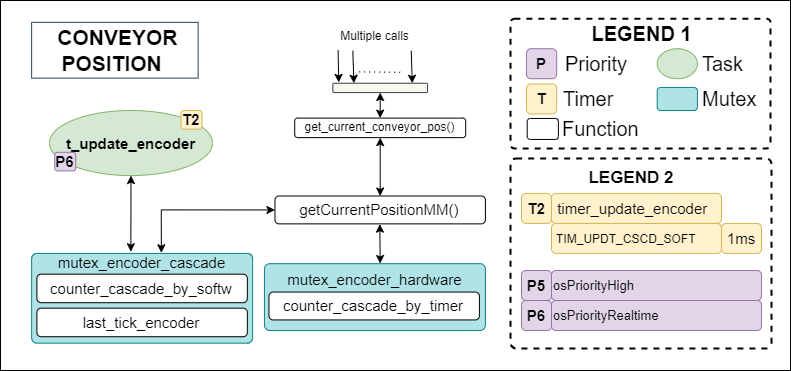

The diagram above was exported from draw.io. Its source (the exported page's mxGraphModel, read from the mxfile embedded in the PNG):
<mxGraphModel dx="497" dy="5924" grid="1" gridSize="10" guides="1" tooltips="1" connect="1" arrows="1" fold="1" page="1" pageScale="1" pageWidth="1169" pageHeight="1654" math="0" shadow="0">
  <root>
    <mxCell id="0" />
    <mxCell id="1" parent="0" />
    <mxCell id="2" value="" style="rounded=0;whiteSpace=wrap;html=1;shadow=0;strokeColor=default;fontFamily=Helvetica;fontSize=12;fontColor=default;fillColor=default;strokeWidth=1;" vertex="1" parent="1">
      <mxGeometry x="3440" y="-2700" width="790" height="370" as="geometry" />
    </mxCell>
    <mxCell id="3" value="" style="group" vertex="1" connectable="0" parent="1">
      <mxGeometry x="3950" y="-2681.7799999999997" width="260" height="129.71000000000004" as="geometry" />
    </mxCell>
    <mxCell id="4" value="" style="rounded=1;whiteSpace=wrap;html=1;shadow=0;dashed=1;strokeColor=default;fontFamily=Helvetica;fontSize=12;fontColor=default;fillColor=none;strokeWidth=2;arcSize=3;container=0;" vertex="1" parent="3">
      <mxGeometry width="260" height="129.71" as="geometry" />
    </mxCell>
    <mxCell id="5" value="&lt;font style=&quot;font-size: 20px;&quot;&gt;Task&lt;/font&gt;" style="text;html=1;strokeColor=none;fillColor=none;align=left;verticalAlign=middle;whiteSpace=wrap;rounded=0;fontSize=12;fontFamily=Helvetica;fontColor=default;container=0;" vertex="1" parent="3">
      <mxGeometry x="189.5600000000004" y="30" width="45.44" height="30" as="geometry" />
    </mxCell>
    <mxCell id="6" value="&lt;font style=&quot;font-size: 20px;&quot;&gt;Mutex&lt;/font&gt;" style="text;html=1;strokeColor=none;fillColor=none;align=left;verticalAlign=middle;whiteSpace=wrap;rounded=0;fontSize=12;fontFamily=Helvetica;fontColor=default;container=0;" vertex="1" parent="3">
      <mxGeometry x="189.5600000000004" y="65.25" width="55.44" height="30" as="geometry" />
    </mxCell>
    <mxCell id="7" value="P" style="rounded=1;whiteSpace=wrap;html=1;shadow=0;dashed=0;strokeColor=#9673a6;fontFamily=Helvetica;fontSize=15;fillColor=#e1d5e7;fontStyle=1;container=0;" vertex="1" parent="3">
      <mxGeometry x="15.996666666666897" y="30" width="30.16" height="30.000000000000007" as="geometry" />
    </mxCell>
    <mxCell id="8" value="&lt;font style=&quot;font-size: 20px;&quot;&gt;Priority&lt;/font&gt;" style="text;html=1;strokeColor=none;fillColor=none;align=center;verticalAlign=middle;whiteSpace=wrap;rounded=0;fontSize=12;fontFamily=Helvetica;fontColor=default;container=0;" vertex="1" parent="3">
      <mxGeometry x="56.210000000000036" y="30" width="60.32" height="30.000000000000007" as="geometry" />
    </mxCell>
    <mxCell id="9" value="T" style="rounded=1;whiteSpace=wrap;html=1;shadow=0;dashed=0;strokeColor=#d6b656;fontFamily=Helvetica;fontSize=15;fillColor=#fff2cc;fontStyle=1;container=0;" vertex="1" parent="3">
      <mxGeometry x="15.996666666666897" y="65.25" width="30.16" height="30.000000000000007" as="geometry" />
    </mxCell>
    <mxCell id="10" value="&lt;font style=&quot;font-size: 20px;&quot;&gt;Timer&lt;/font&gt;" style="text;html=1;strokeColor=none;fillColor=none;align=left;verticalAlign=middle;whiteSpace=wrap;rounded=0;fontSize=12;fontFamily=Helvetica;fontColor=default;container=0;" vertex="1" parent="3">
      <mxGeometry x="51.1868000000004" y="65.25" width="60.32" height="30.000000000000007" as="geometry" />
    </mxCell>
    <mxCell id="11" value="" style="ellipse;whiteSpace=wrap;html=1;shadow=0;dashed=0;strokeColor=#82b366;fontFamily=Helvetica;fontSize=15;fillColor=#d5e8d4;fontStyle=1;container=0;" vertex="1" parent="3">
      <mxGeometry x="146.6900000000005" y="30" width="40.21333333333333" height="30.000000000000007" as="geometry" />
    </mxCell>
    <mxCell id="12" value="" style="rounded=1;whiteSpace=wrap;html=1;shadow=0;dashed=0;strokeColor=#0e8088;fontFamily=Helvetica;fontSize=15;fillColor=#b0e3e6;container=0;" vertex="1" parent="3">
      <mxGeometry x="146.6900000000005" y="68.75" width="40.21333333333333" height="23.000000000000004" as="geometry" />
    </mxCell>
    <mxCell id="13" value="" style="rounded=1;whiteSpace=wrap;html=1;shadow=0;dashed=0;strokeColor=default;fontFamily=Helvetica;fontSize=12;fontColor=default;fillColor=default;container=0;" vertex="1" parent="3">
      <mxGeometry x="16.69000000000051" y="99.75" width="31.200000000000003" height="21" as="geometry" />
    </mxCell>
    <mxCell id="14" value="&lt;font style=&quot;font-size: 20px;&quot;&gt;Function&lt;/font&gt;" style="text;html=1;strokeColor=none;fillColor=none;align=left;verticalAlign=middle;whiteSpace=wrap;rounded=0;fontSize=12;fontFamily=Helvetica;fontColor=default;container=0;" vertex="1" parent="3">
      <mxGeometry x="50.00333333333401" y="95.25" width="110.58666666666666" height="30.000000000000007" as="geometry" />
    </mxCell>
    <mxCell id="15" value="&lt;font style=&quot;font-size: 20px;&quot;&gt;&lt;b&gt;LEGEND 1&lt;/b&gt;&lt;/font&gt;" style="text;html=1;strokeColor=none;fillColor=none;align=center;verticalAlign=middle;whiteSpace=wrap;rounded=0;fontSize=12;fontFamily=Helvetica;fontColor=default;container=0;" vertex="1" parent="3">
      <mxGeometry x="76.3132000000005" width="110.58666666666666" height="30.000000000000007" as="geometry" />
    </mxCell>
    <mxCell id="16" style="edgeStyle=none;shape=connector;rounded=0;orthogonalLoop=1;jettySize=auto;html=1;exitX=1;exitY=0.25;exitDx=0;exitDy=0;shadow=0;dashed=0;labelBackgroundColor=default;strokeColor=default;fontFamily=Helvetica;fontSize=12;fontColor=default;startArrow=classic;startFill=1;endArrow=classic;fillColor=default;" edge="1" parent="3" source="10" target="10">
      <mxGeometry relative="1" as="geometry" />
    </mxCell>
    <mxCell id="17" value="&lt;b style=&quot;border-color: var(--border-color); font-size: 21px;&quot;&gt;&amp;nbsp;CONVEYOR&lt;br style=&quot;border-color: var(--border-color);&quot;&gt;POSITION&amp;nbsp;&lt;/b&gt;" style="text;html=1;strokeColor=#23445d;fillColor=none;align=center;verticalAlign=middle;whiteSpace=wrap;rounded=0;fontSize=12;fontFamily=Helvetica;strokeWidth=1;" vertex="1" parent="1">
      <mxGeometry x="3471.1399999999994" y="-2678.1400000000003" width="166.51000000000002" height="55.77" as="geometry" />
    </mxCell>
    <mxCell id="18" style="edgeStyle=orthogonalEdgeStyle;shape=connector;rounded=0;orthogonalLoop=1;jettySize=auto;html=1;exitX=0.5;exitY=0;exitDx=0;exitDy=0;entryX=0.5;entryY=1;entryDx=0;entryDy=0;shadow=0;dashed=0;labelBackgroundColor=default;strokeColor=default;fontFamily=Helvetica;fontSize=12;fontColor=default;startArrow=classic;startFill=1;endArrow=classic;fillColor=default;" edge="1" source="19" target="32" parent="1">
      <mxGeometry relative="1" as="geometry">
        <Array as="points" />
        <mxPoint x="3819.6849999999995" y="-2527.3814634146347" as="sourcePoint" />
      </mxGeometry>
    </mxCell>
    <mxCell id="19" value="getCurrentPositionMM()" style="rounded=1;whiteSpace=wrap;html=1;shadow=0;dashed=0;fontFamily=Helvetica;fontSize=15;container=0;" vertex="1" parent="1">
      <mxGeometry x="3714.463657069172" y="-2504.5065288905134" width="210.4448742746615" height="27.884125965432535" as="geometry" />
    </mxCell>
    <mxCell id="20" style="edgeStyle=orthogonalEdgeStyle;rounded=0;orthogonalLoop=1;jettySize=auto;html=1;exitX=0;exitY=0.5;exitDx=0;exitDy=0;entryX=0.587;entryY=-0.007;entryDx=0;entryDy=0;entryPerimeter=0;startArrow=classic;startFill=1;" edge="1" source="19" target="47" parent="1">
      <mxGeometry relative="1" as="geometry">
        <Array as="points">
          <mxPoint x="3601" y="-2491" />
        </Array>
        <mxPoint x="3600.5369199999996" y="-2472.5519999999997" as="targetPoint" />
      </mxGeometry>
    </mxCell>
    <mxCell id="21" value="" style="group" vertex="1" connectable="0" parent="1">
      <mxGeometry x="3488.9418195449935" y="-2589.999952862549" width="163.09477756286262" height="65.06296058600925" as="geometry" />
    </mxCell>
    <mxCell id="22" value="t_update_encoder" style="ellipse;whiteSpace=wrap;html=1;fillColor=#d5e8d4;strokeColor=#82b366;fontSize=15;fontStyle=1;container=0;" vertex="1" parent="21">
      <mxGeometry width="163.09477756286262" height="65.06296058600925" as="geometry" />
    </mxCell>
    <mxCell id="23" value="T2" style="rounded=1;whiteSpace=wrap;html=1;shadow=0;dashed=0;strokeColor=#d6b656;fontFamily=Helvetica;fontSize=15;fillColor=#fff2cc;fontStyle=1;container=0;" vertex="1" parent="21">
      <mxGeometry x="131.52804642166342" width="21.044487427466144" height="18.589417310288358" as="geometry" />
    </mxCell>
    <mxCell id="24" value="P6" style="rounded=1;whiteSpace=wrap;html=1;shadow=0;dashed=0;strokeColor=#9673a6;fontFamily=Helvetica;fontSize=15;fillColor=#e1d5e7;fontStyle=1;container=0;" vertex="1" parent="21">
      <mxGeometry x="5.261121856866536" y="41.8261889481489" width="21.044487427466144" height="18.589417310288358" as="geometry" />
    </mxCell>
    <mxCell id="25" style="edgeStyle=none;shape=connector;rounded=0;orthogonalLoop=1;jettySize=auto;html=1;exitX=0.5;exitY=1;exitDx=0;exitDy=0;entryX=0.449;entryY=-0.019;entryDx=0;entryDy=0;shadow=0;dashed=0;labelBackgroundColor=default;strokeColor=default;fontFamily=Helvetica;fontSize=12;fontColor=default;startArrow=classic;startFill=1;endArrow=classic;fillColor=default;entryPerimeter=0;" edge="1" source="22" target="47" parent="1">
      <mxGeometry relative="1" as="geometry">
        <mxPoint x="3570.495" y="-2473.811463414634" as="targetPoint" />
      </mxGeometry>
    </mxCell>
    <mxCell id="26" value="Multiple calls" style="text;html=1;strokeColor=none;fillColor=none;align=center;verticalAlign=middle;whiteSpace=wrap;rounded=0;fontSize=12;fontFamily=Helvetica;fontColor=default;container=0;" vertex="1" parent="1">
      <mxGeometry x="3761.816467127199" y="-2678.1389952862546" width="105.22243713733074" height="27.884125965432535" as="geometry" />
    </mxCell>
    <mxCell id="27" value="" style="rounded=1;whiteSpace=wrap;html=1;shadow=0;dashed=0;fontFamily=Helvetica;fontSize=15;fontStyle=0;fillColor=#f9f7ed;strokeColor=#36393d;container=0;" vertex="1" parent="1">
      <mxGeometry x="3772.3375889840654" y="-2617.2586535950604" width="94.70019342359765" height="9.294708655144179" as="geometry" />
    </mxCell>
    <mxCell id="28" value="" style="endArrow=classic;html=1;rounded=0;shadow=0;dashed=0;labelBackgroundColor=default;strokeColor=default;fontFamily=Helvetica;fontSize=12;fontColor=default;fillColor=default;entryX=0.062;entryY=-0.09;entryDx=0;entryDy=0;entryPerimeter=0;" edge="1" target="27" parent="1">
      <mxGeometry width="50" height="50" relative="1" as="geometry">
        <mxPoint x="3777.598710840932" y="-2650.254869320822" as="sourcePoint" />
        <mxPoint x="3788.120954554665" y="-2678.1389952862546" as="targetPoint" />
      </mxGeometry>
    </mxCell>
    <mxCell id="29" value="" style="endArrow=classic;html=1;rounded=0;shadow=0;dashed=0;labelBackgroundColor=default;strokeColor=default;fontFamily=Helvetica;fontSize=12;fontColor=default;fillColor=default;entryX=0.062;entryY=-0.09;entryDx=0;entryDy=0;entryPerimeter=0;" edge="1" parent="1">
      <mxGeometry width="50" height="50" relative="1" as="geometry">
        <mxPoint x="3792.329852040158" y="-2649.7901338880647" as="sourcePoint" />
        <mxPoint x="3793.3820764115317" y="-2617.2586535950604" as="targetPoint" />
      </mxGeometry>
    </mxCell>
    <mxCell id="30" value="" style="endArrow=classic;html=1;rounded=0;shadow=0;dashed=0;labelBackgroundColor=default;strokeColor=default;fontFamily=Helvetica;fontSize=12;fontColor=default;fillColor=default;entryX=0.062;entryY=-0.09;entryDx=0;entryDy=0;entryPerimeter=0;" edge="1" parent="1">
      <mxGeometry width="50" height="50" relative="1" as="geometry">
        <mxPoint x="3850.7283046513767" y="-2649.7901338880647" as="sourcePoint" />
        <mxPoint x="3851.78052902275" y="-2617.2586535950604" as="targetPoint" />
      </mxGeometry>
    </mxCell>
    <mxCell id="31" value="" style="endArrow=none;html=1;rounded=0;shadow=0;dashed=1;labelBackgroundColor=default;strokeColor=default;fontFamily=Helvetica;fontSize=12;fontColor=default;fillColor=default;dashPattern=1 4;" edge="1" parent="1">
      <mxGeometry width="50" height="50" relative="1" as="geometry">
        <mxPoint x="3798.643198268398" y="-2628.644671697612" as="sourcePoint" />
        <mxPoint x="3840.7321731233305" y="-2628.179936264855" as="targetPoint" />
      </mxGeometry>
    </mxCell>
    <mxCell id="32" value="get_current_conveyor_pos()" style="rounded=1;whiteSpace=wrap;html=1;shadow=0;dashed=0;strokeColor=default;fontFamily=Helvetica;fontSize=12;fontColor=default;fillColor=default;container=0;" vertex="1" parent="1">
      <mxGeometry x="3734.194455521783" y="-2582.4034961382695" width="170.98646034816247" height="19.518888175802775" as="geometry" />
    </mxCell>
    <mxCell id="33" style="edgeStyle=orthogonalEdgeStyle;rounded=0;orthogonalLoop=1;jettySize=auto;html=1;exitX=0.5;exitY=1;exitDx=0;exitDy=0;entryX=0.5;entryY=0;entryDx=0;entryDy=0;shadow=0;dashed=0;labelBackgroundColor=default;strokeColor=default;fontFamily=Helvetica;fontSize=12;fontColor=default;endArrow=classic;fillColor=default;startArrow=classic;startFill=1;" edge="1" source="27" target="32" parent="1">
      <mxGeometry relative="1" as="geometry" />
    </mxCell>
    <mxCell id="34" value="" style="rounded=1;whiteSpace=wrap;html=1;shadow=0;dashed=1;strokeColor=default;fontFamily=Helvetica;fontSize=12;fontColor=default;fillColor=default;strokeWidth=2;container=0;arcSize=3;" vertex="1" parent="1">
      <mxGeometry x="3950" y="-2542.0699999999997" width="261" height="190" as="geometry" />
    </mxCell>
    <mxCell id="35" value="&lt;font style=&quot;font-size: 12px;&quot;&gt;&amp;nbsp;TIM_UPDT_CSCD_SOFT&lt;/font&gt;" style="rounded=1;whiteSpace=wrap;html=1;shadow=0;dashed=0;strokeColor=#d6b656;fontFamily=Helvetica;fontSize=13;fillColor=#fff2cc;align=left;" vertex="1" parent="1">
      <mxGeometry x="3991" y="-2477.0699999999997" width="170" height="30" as="geometry" />
    </mxCell>
    <mxCell id="36" value="1ms" style="rounded=1;whiteSpace=wrap;html=1;shadow=0;dashed=0;strokeColor=#d6b656;fontFamily=Helvetica;fontSize=15;fillColor=#fff2cc;" vertex="1" parent="1">
      <mxGeometry x="4161" y="-2477.0699999999997" width="40" height="30" as="geometry" />
    </mxCell>
    <mxCell id="37" value="&amp;nbsp;timer_update_encoder" style="rounded=1;whiteSpace=wrap;html=1;shadow=0;dashed=0;strokeColor=#d6b656;fontFamily=Helvetica;fontSize=15;fillColor=#fff2cc;align=left;" vertex="1" parent="1">
      <mxGeometry x="3991" y="-2507.0699999999997" width="170" height="30" as="geometry" />
    </mxCell>
    <mxCell id="38" value="T2" style="rounded=1;whiteSpace=wrap;html=1;shadow=0;dashed=0;strokeColor=#d6b656;fontFamily=Helvetica;fontSize=15;fillColor=#fff2cc;fontStyle=1" vertex="1" parent="1">
      <mxGeometry x="3961" y="-2507.0699999999997" width="30" height="30" as="geometry" />
    </mxCell>
    <mxCell id="39" value="&lt;font size=&quot;1&quot; style=&quot;&quot;&gt;&lt;b style=&quot;font-size: 17px;&quot;&gt;LEGEND 2&lt;/b&gt;&lt;/font&gt;" style="text;html=1;strokeColor=none;fillColor=none;align=center;verticalAlign=middle;whiteSpace=wrap;rounded=0;fontSize=12;fontFamily=Helvetica;fontColor=default;" vertex="1" parent="1">
      <mxGeometry x="4015.5" y="-2537.0699999999997" width="110" height="30" as="geometry" />
    </mxCell>
    <mxCell id="40" value="P5" style="rounded=1;whiteSpace=wrap;html=1;shadow=0;dashed=0;strokeColor=#9673a6;fontFamily=Helvetica;fontSize=15;fillColor=#e1d5e7;fontStyle=1" vertex="1" parent="1">
      <mxGeometry x="3961" y="-2429.9999999999995" width="30" height="30" as="geometry" />
    </mxCell>
    <mxCell id="41" value="osPriorityHigh" style="rounded=1;whiteSpace=wrap;html=1;shadow=0;dashed=0;strokeColor=#9673a6;fontFamily=Helvetica;fontSize=13;fillColor=#e1d5e7;align=left;container=0;" vertex="1" parent="1">
      <mxGeometry x="3991" y="-2429.9999999999995" width="210" height="30" as="geometry" />
    </mxCell>
    <mxCell id="42" value="P6" style="rounded=1;whiteSpace=wrap;html=1;shadow=0;dashed=0;strokeColor=#9673a6;fontFamily=Helvetica;fontSize=15;fillColor=#e1d5e7;fontStyle=1" vertex="1" parent="1">
      <mxGeometry x="3961" y="-2399.9999999999995" width="30" height="30" as="geometry" />
    </mxCell>
    <mxCell id="43" value="osPriorityRealtime" style="rounded=1;whiteSpace=wrap;html=1;shadow=0;dashed=0;strokeColor=#9673a6;fontFamily=Helvetica;fontSize=13;fillColor=#e1d5e7;align=left;" vertex="1" parent="1">
      <mxGeometry x="3991" y="-2399.9999999999995" width="210" height="30" as="geometry" />
    </mxCell>
    <mxCell id="44" style="edgeStyle=orthogonalEdgeStyle;rounded=0;orthogonalLoop=1;jettySize=auto;html=1;exitX=0.5;exitY=1;exitDx=0;exitDy=0;entryX=0.5;entryY=0;entryDx=0;entryDy=0;startArrow=classic;startFill=1;" edge="1" parent="1">
      <mxGeometry relative="1" as="geometry">
        <mxPoint x="3819.33" y="-2476.34" as="sourcePoint" />
        <mxPoint x="3819.6849999999995" y="-2436.98" as="targetPoint" />
      </mxGeometry>
    </mxCell>
    <mxCell id="45" value="mutex_encoder_hardware&lt;br&gt;&lt;br&gt;&lt;br&gt;" style="rounded=1;whiteSpace=wrap;html=1;shadow=0;dashed=0;strokeColor=#0e8088;fontFamily=Helvetica;fontSize=15;fillColor=#b0e3e6;container=0;arcSize=8;" vertex="1" parent="1">
      <mxGeometry x="3703.94" y="-2436.82" width="220.97" height="66.82" as="geometry" />
    </mxCell>
    <mxCell id="46" value="counter_cascade_by_timer" style="rounded=1;whiteSpace=wrap;html=1;shadow=0;dashed=0;fontFamily=Helvetica;fontSize=15;container=0;" vertex="1" parent="1">
      <mxGeometry x="3708.4636570691714" y="-2408.446528890513" width="210.4448742746615" height="27.884125965432535" as="geometry" />
    </mxCell>
    <mxCell id="47" value="mutex_encoder_cascade&lt;br&gt;&lt;br&gt;&lt;br&gt;&lt;br&gt;&lt;br&gt;" style="rounded=1;whiteSpace=wrap;html=1;shadow=0;dashed=0;strokeColor=#0e8088;fontFamily=Helvetica;fontSize=15;fillColor=#b0e3e6;container=0;arcSize=6;" vertex="1" parent="1">
      <mxGeometry x="3471.14" y="-2447.07" width="220.97" height="89.74" as="geometry" />
    </mxCell>
    <mxCell id="48" value="counter_cascade_by_softw" style="rounded=1;whiteSpace=wrap;html=1;shadow=0;dashed=0;fontFamily=Helvetica;fontSize=15;container=0;" vertex="1" parent="1">
      <mxGeometry x="3476.404546817721" y="-2426.3320946677136" width="210.44487427466143" height="28.535862084227762" as="geometry" />
    </mxCell>
    <mxCell id="49" value="last_tick_encoder" style="rounded=1;whiteSpace=wrap;html=1;shadow=0;dashed=0;fontFamily=Helvetica;fontSize=15;container=0;" vertex="1" parent="1">
      <mxGeometry x="3476.404546817721" y="-2392.3241613343803" width="210.44487427466143" height="28.535862084227762" as="geometry" />
    </mxCell>
  </root>
</mxGraphModel>